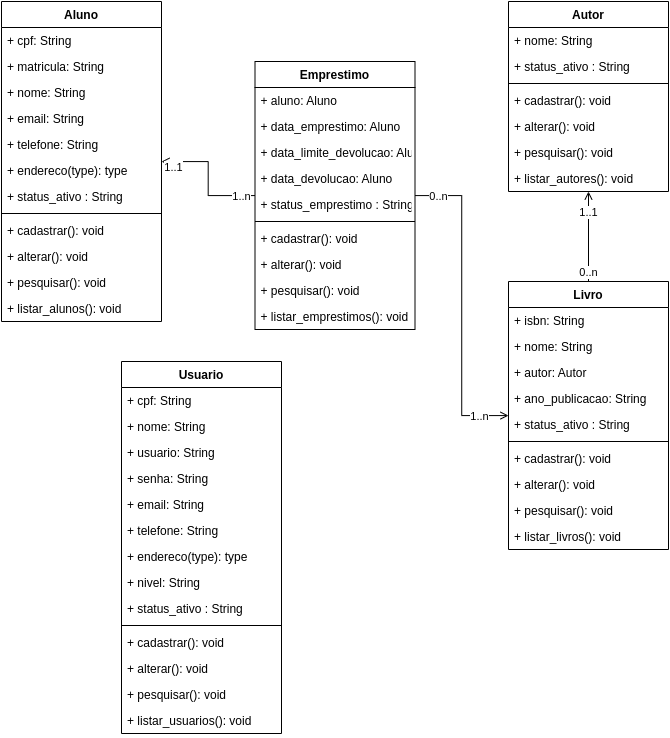

The diagram above was exported from draw.io. Its source (the exported page's mxGraphModel, read from the mxfile embedded in the PNG):
<mxGraphModel dx="1335" dy="871" grid="1" gridSize="10" guides="1" tooltips="1" connect="1" arrows="1" fold="1" page="1" pageScale="1" pageWidth="827" pageHeight="1169" math="0" shadow="0">
  <root>
    <mxCell id="0" />
    <mxCell id="1" parent="0" />
    <mxCell id="HJ7rHBwT8OIsrGFklD5u-1" value="Usuario" style="swimlane;fontStyle=1;align=center;verticalAlign=top;childLayout=stackLayout;horizontal=1;startSize=26;horizontalStack=0;resizeParent=1;resizeParentMax=0;resizeLast=0;collapsible=1;marginBottom=0;" vertex="1" parent="1">
      <mxGeometry x="280" y="360" width="160" height="372" as="geometry" />
    </mxCell>
    <mxCell id="HJ7rHBwT8OIsrGFklD5u-2" value="+ cpf: String" style="text;strokeColor=none;fillColor=none;align=left;verticalAlign=top;spacingLeft=4;spacingRight=4;overflow=hidden;rotatable=0;points=[[0,0.5],[1,0.5]];portConstraint=eastwest;" vertex="1" parent="HJ7rHBwT8OIsrGFklD5u-1">
      <mxGeometry y="26" width="160" height="26" as="geometry" />
    </mxCell>
    <mxCell id="HJ7rHBwT8OIsrGFklD5u-5" value="+ nome: String" style="text;strokeColor=none;fillColor=none;align=left;verticalAlign=top;spacingLeft=4;spacingRight=4;overflow=hidden;rotatable=0;points=[[0,0.5],[1,0.5]];portConstraint=eastwest;" vertex="1" parent="HJ7rHBwT8OIsrGFklD5u-1">
      <mxGeometry y="52" width="160" height="26" as="geometry" />
    </mxCell>
    <mxCell id="HJ7rHBwT8OIsrGFklD5u-6" value="+ usuario: String" style="text;strokeColor=none;fillColor=none;align=left;verticalAlign=top;spacingLeft=4;spacingRight=4;overflow=hidden;rotatable=0;points=[[0,0.5],[1,0.5]];portConstraint=eastwest;" vertex="1" parent="HJ7rHBwT8OIsrGFklD5u-1">
      <mxGeometry y="78" width="160" height="26" as="geometry" />
    </mxCell>
    <mxCell id="HJ7rHBwT8OIsrGFklD5u-7" value="+ senha: String" style="text;strokeColor=none;fillColor=none;align=left;verticalAlign=top;spacingLeft=4;spacingRight=4;overflow=hidden;rotatable=0;points=[[0,0.5],[1,0.5]];portConstraint=eastwest;" vertex="1" parent="HJ7rHBwT8OIsrGFklD5u-1">
      <mxGeometry y="104" width="160" height="26" as="geometry" />
    </mxCell>
    <mxCell id="HJ7rHBwT8OIsrGFklD5u-8" value="+ email: String" style="text;strokeColor=none;fillColor=none;align=left;verticalAlign=top;spacingLeft=4;spacingRight=4;overflow=hidden;rotatable=0;points=[[0,0.5],[1,0.5]];portConstraint=eastwest;" vertex="1" parent="HJ7rHBwT8OIsrGFklD5u-1">
      <mxGeometry y="130" width="160" height="26" as="geometry" />
    </mxCell>
    <mxCell id="HJ7rHBwT8OIsrGFklD5u-9" value="+ telefone: String" style="text;strokeColor=none;fillColor=none;align=left;verticalAlign=top;spacingLeft=4;spacingRight=4;overflow=hidden;rotatable=0;points=[[0,0.5],[1,0.5]];portConstraint=eastwest;" vertex="1" parent="HJ7rHBwT8OIsrGFklD5u-1">
      <mxGeometry y="156" width="160" height="26" as="geometry" />
    </mxCell>
    <mxCell id="HJ7rHBwT8OIsrGFklD5u-4" value="+ endereco(type): type" style="text;strokeColor=none;fillColor=none;align=left;verticalAlign=top;spacingLeft=4;spacingRight=4;overflow=hidden;rotatable=0;points=[[0,0.5],[1,0.5]];portConstraint=eastwest;" vertex="1" parent="HJ7rHBwT8OIsrGFklD5u-1">
      <mxGeometry y="182" width="160" height="26" as="geometry" />
    </mxCell>
    <mxCell id="HJ7rHBwT8OIsrGFklD5u-10" value="+ nivel: String" style="text;strokeColor=none;fillColor=none;align=left;verticalAlign=top;spacingLeft=4;spacingRight=4;overflow=hidden;rotatable=0;points=[[0,0.5],[1,0.5]];portConstraint=eastwest;" vertex="1" parent="HJ7rHBwT8OIsrGFklD5u-1">
      <mxGeometry y="208" width="160" height="26" as="geometry" />
    </mxCell>
    <mxCell id="HJ7rHBwT8OIsrGFklD5u-12" value="+ status_ativo : String" style="text;strokeColor=none;fillColor=none;align=left;verticalAlign=top;spacingLeft=4;spacingRight=4;overflow=hidden;rotatable=0;points=[[0,0.5],[1,0.5]];portConstraint=eastwest;" vertex="1" parent="HJ7rHBwT8OIsrGFklD5u-1">
      <mxGeometry y="234" width="160" height="26" as="geometry" />
    </mxCell>
    <mxCell id="HJ7rHBwT8OIsrGFklD5u-3" value="" style="line;strokeWidth=1;fillColor=none;align=left;verticalAlign=middle;spacingTop=-1;spacingLeft=3;spacingRight=3;rotatable=0;labelPosition=right;points=[];portConstraint=eastwest;" vertex="1" parent="HJ7rHBwT8OIsrGFklD5u-1">
      <mxGeometry y="260" width="160" height="8" as="geometry" />
    </mxCell>
    <mxCell id="HJ7rHBwT8OIsrGFklD5u-11" value="+ cadastrar(): void" style="text;strokeColor=none;fillColor=none;align=left;verticalAlign=top;spacingLeft=4;spacingRight=4;overflow=hidden;rotatable=0;points=[[0,0.5],[1,0.5]];portConstraint=eastwest;" vertex="1" parent="HJ7rHBwT8OIsrGFklD5u-1">
      <mxGeometry y="268" width="160" height="26" as="geometry" />
    </mxCell>
    <mxCell id="HJ7rHBwT8OIsrGFklD5u-13" value="+ alterar(): void" style="text;strokeColor=none;fillColor=none;align=left;verticalAlign=top;spacingLeft=4;spacingRight=4;overflow=hidden;rotatable=0;points=[[0,0.5],[1,0.5]];portConstraint=eastwest;" vertex="1" parent="HJ7rHBwT8OIsrGFklD5u-1">
      <mxGeometry y="294" width="160" height="26" as="geometry" />
    </mxCell>
    <mxCell id="HJ7rHBwT8OIsrGFklD5u-14" value="+ pesquisar(): void" style="text;strokeColor=none;fillColor=none;align=left;verticalAlign=top;spacingLeft=4;spacingRight=4;overflow=hidden;rotatable=0;points=[[0,0.5],[1,0.5]];portConstraint=eastwest;" vertex="1" parent="HJ7rHBwT8OIsrGFklD5u-1">
      <mxGeometry y="320" width="160" height="26" as="geometry" />
    </mxCell>
    <mxCell id="HJ7rHBwT8OIsrGFklD5u-15" value="+ listar_usuarios(): void" style="text;strokeColor=none;fillColor=none;align=left;verticalAlign=top;spacingLeft=4;spacingRight=4;overflow=hidden;rotatable=0;points=[[0,0.5],[1,0.5]];portConstraint=eastwest;" vertex="1" parent="HJ7rHBwT8OIsrGFklD5u-1">
      <mxGeometry y="346" width="160" height="26" as="geometry" />
    </mxCell>
    <mxCell id="HJ7rHBwT8OIsrGFklD5u-16" value="Aluno" style="swimlane;fontStyle=1;align=center;verticalAlign=top;childLayout=stackLayout;horizontal=1;startSize=26;horizontalStack=0;resizeParent=1;resizeParentMax=0;resizeLast=0;collapsible=1;marginBottom=0;" vertex="1" parent="1">
      <mxGeometry x="160" width="160" height="320" as="geometry" />
    </mxCell>
    <mxCell id="HJ7rHBwT8OIsrGFklD5u-17" value="+ cpf: String" style="text;strokeColor=none;fillColor=none;align=left;verticalAlign=top;spacingLeft=4;spacingRight=4;overflow=hidden;rotatable=0;points=[[0,0.5],[1,0.5]];portConstraint=eastwest;" vertex="1" parent="HJ7rHBwT8OIsrGFklD5u-16">
      <mxGeometry y="26" width="160" height="26" as="geometry" />
    </mxCell>
    <mxCell id="HJ7rHBwT8OIsrGFklD5u-31" value="+ matricula: String" style="text;strokeColor=none;fillColor=none;align=left;verticalAlign=top;spacingLeft=4;spacingRight=4;overflow=hidden;rotatable=0;points=[[0,0.5],[1,0.5]];portConstraint=eastwest;" vertex="1" parent="HJ7rHBwT8OIsrGFklD5u-16">
      <mxGeometry y="52" width="160" height="26" as="geometry" />
    </mxCell>
    <mxCell id="HJ7rHBwT8OIsrGFklD5u-18" value="+ nome: String" style="text;strokeColor=none;fillColor=none;align=left;verticalAlign=top;spacingLeft=4;spacingRight=4;overflow=hidden;rotatable=0;points=[[0,0.5],[1,0.5]];portConstraint=eastwest;" vertex="1" parent="HJ7rHBwT8OIsrGFklD5u-16">
      <mxGeometry y="78" width="160" height="26" as="geometry" />
    </mxCell>
    <mxCell id="HJ7rHBwT8OIsrGFklD5u-21" value="+ email: String" style="text;strokeColor=none;fillColor=none;align=left;verticalAlign=top;spacingLeft=4;spacingRight=4;overflow=hidden;rotatable=0;points=[[0,0.5],[1,0.5]];portConstraint=eastwest;" vertex="1" parent="HJ7rHBwT8OIsrGFklD5u-16">
      <mxGeometry y="104" width="160" height="26" as="geometry" />
    </mxCell>
    <mxCell id="HJ7rHBwT8OIsrGFklD5u-22" value="+ telefone: String" style="text;strokeColor=none;fillColor=none;align=left;verticalAlign=top;spacingLeft=4;spacingRight=4;overflow=hidden;rotatable=0;points=[[0,0.5],[1,0.5]];portConstraint=eastwest;" vertex="1" parent="HJ7rHBwT8OIsrGFklD5u-16">
      <mxGeometry y="130" width="160" height="26" as="geometry" />
    </mxCell>
    <mxCell id="HJ7rHBwT8OIsrGFklD5u-23" value="+ endereco(type): type" style="text;strokeColor=none;fillColor=none;align=left;verticalAlign=top;spacingLeft=4;spacingRight=4;overflow=hidden;rotatable=0;points=[[0,0.5],[1,0.5]];portConstraint=eastwest;" vertex="1" parent="HJ7rHBwT8OIsrGFklD5u-16">
      <mxGeometry y="156" width="160" height="26" as="geometry" />
    </mxCell>
    <mxCell id="HJ7rHBwT8OIsrGFklD5u-25" value="+ status_ativo : String" style="text;strokeColor=none;fillColor=none;align=left;verticalAlign=top;spacingLeft=4;spacingRight=4;overflow=hidden;rotatable=0;points=[[0,0.5],[1,0.5]];portConstraint=eastwest;" vertex="1" parent="HJ7rHBwT8OIsrGFklD5u-16">
      <mxGeometry y="182" width="160" height="26" as="geometry" />
    </mxCell>
    <mxCell id="HJ7rHBwT8OIsrGFklD5u-26" value="" style="line;strokeWidth=1;fillColor=none;align=left;verticalAlign=middle;spacingTop=-1;spacingLeft=3;spacingRight=3;rotatable=0;labelPosition=right;points=[];portConstraint=eastwest;" vertex="1" parent="HJ7rHBwT8OIsrGFklD5u-16">
      <mxGeometry y="208" width="160" height="8" as="geometry" />
    </mxCell>
    <mxCell id="HJ7rHBwT8OIsrGFklD5u-27" value="+ cadastrar(): void" style="text;strokeColor=none;fillColor=none;align=left;verticalAlign=top;spacingLeft=4;spacingRight=4;overflow=hidden;rotatable=0;points=[[0,0.5],[1,0.5]];portConstraint=eastwest;" vertex="1" parent="HJ7rHBwT8OIsrGFklD5u-16">
      <mxGeometry y="216" width="160" height="26" as="geometry" />
    </mxCell>
    <mxCell id="HJ7rHBwT8OIsrGFklD5u-28" value="+ alterar(): void" style="text;strokeColor=none;fillColor=none;align=left;verticalAlign=top;spacingLeft=4;spacingRight=4;overflow=hidden;rotatable=0;points=[[0,0.5],[1,0.5]];portConstraint=eastwest;" vertex="1" parent="HJ7rHBwT8OIsrGFklD5u-16">
      <mxGeometry y="242" width="160" height="26" as="geometry" />
    </mxCell>
    <mxCell id="HJ7rHBwT8OIsrGFklD5u-29" value="+ pesquisar(): void" style="text;strokeColor=none;fillColor=none;align=left;verticalAlign=top;spacingLeft=4;spacingRight=4;overflow=hidden;rotatable=0;points=[[0,0.5],[1,0.5]];portConstraint=eastwest;" vertex="1" parent="HJ7rHBwT8OIsrGFklD5u-16">
      <mxGeometry y="268" width="160" height="26" as="geometry" />
    </mxCell>
    <mxCell id="HJ7rHBwT8OIsrGFklD5u-30" value="+ listar_alunos(): void" style="text;strokeColor=none;fillColor=none;align=left;verticalAlign=top;spacingLeft=4;spacingRight=4;overflow=hidden;rotatable=0;points=[[0,0.5],[1,0.5]];portConstraint=eastwest;" vertex="1" parent="HJ7rHBwT8OIsrGFklD5u-16">
      <mxGeometry y="294" width="160" height="26" as="geometry" />
    </mxCell>
    <mxCell id="HJ7rHBwT8OIsrGFklD5u-32" value="Autor" style="swimlane;fontStyle=1;align=center;verticalAlign=top;childLayout=stackLayout;horizontal=1;startSize=26;horizontalStack=0;resizeParent=1;resizeParentMax=0;resizeLast=0;collapsible=1;marginBottom=0;" vertex="1" parent="1">
      <mxGeometry x="667" width="160" height="190" as="geometry" />
    </mxCell>
    <mxCell id="HJ7rHBwT8OIsrGFklD5u-33" value="+ nome: String" style="text;strokeColor=none;fillColor=none;align=left;verticalAlign=top;spacingLeft=4;spacingRight=4;overflow=hidden;rotatable=0;points=[[0,0.5],[1,0.5]];portConstraint=eastwest;" vertex="1" parent="HJ7rHBwT8OIsrGFklD5u-32">
      <mxGeometry y="26" width="160" height="26" as="geometry" />
    </mxCell>
    <mxCell id="HJ7rHBwT8OIsrGFklD5u-41" value="+ status_ativo : String" style="text;strokeColor=none;fillColor=none;align=left;verticalAlign=top;spacingLeft=4;spacingRight=4;overflow=hidden;rotatable=0;points=[[0,0.5],[1,0.5]];portConstraint=eastwest;" vertex="1" parent="HJ7rHBwT8OIsrGFklD5u-32">
      <mxGeometry y="52" width="160" height="26" as="geometry" />
    </mxCell>
    <mxCell id="HJ7rHBwT8OIsrGFklD5u-42" value="" style="line;strokeWidth=1;fillColor=none;align=left;verticalAlign=middle;spacingTop=-1;spacingLeft=3;spacingRight=3;rotatable=0;labelPosition=right;points=[];portConstraint=eastwest;" vertex="1" parent="HJ7rHBwT8OIsrGFklD5u-32">
      <mxGeometry y="78" width="160" height="8" as="geometry" />
    </mxCell>
    <mxCell id="HJ7rHBwT8OIsrGFklD5u-43" value="+ cadastrar(): void" style="text;strokeColor=none;fillColor=none;align=left;verticalAlign=top;spacingLeft=4;spacingRight=4;overflow=hidden;rotatable=0;points=[[0,0.5],[1,0.5]];portConstraint=eastwest;" vertex="1" parent="HJ7rHBwT8OIsrGFklD5u-32">
      <mxGeometry y="86" width="160" height="26" as="geometry" />
    </mxCell>
    <mxCell id="HJ7rHBwT8OIsrGFklD5u-44" value="+ alterar(): void" style="text;strokeColor=none;fillColor=none;align=left;verticalAlign=top;spacingLeft=4;spacingRight=4;overflow=hidden;rotatable=0;points=[[0,0.5],[1,0.5]];portConstraint=eastwest;" vertex="1" parent="HJ7rHBwT8OIsrGFklD5u-32">
      <mxGeometry y="112" width="160" height="26" as="geometry" />
    </mxCell>
    <mxCell id="HJ7rHBwT8OIsrGFklD5u-45" value="+ pesquisar(): void" style="text;strokeColor=none;fillColor=none;align=left;verticalAlign=top;spacingLeft=4;spacingRight=4;overflow=hidden;rotatable=0;points=[[0,0.5],[1,0.5]];portConstraint=eastwest;" vertex="1" parent="HJ7rHBwT8OIsrGFklD5u-32">
      <mxGeometry y="138" width="160" height="26" as="geometry" />
    </mxCell>
    <mxCell id="HJ7rHBwT8OIsrGFklD5u-46" value="+ listar_autores(): void" style="text;strokeColor=none;fillColor=none;align=left;verticalAlign=top;spacingLeft=4;spacingRight=4;overflow=hidden;rotatable=0;points=[[0,0.5],[1,0.5]];portConstraint=eastwest;" vertex="1" parent="HJ7rHBwT8OIsrGFklD5u-32">
      <mxGeometry y="164" width="160" height="26" as="geometry" />
    </mxCell>
    <mxCell id="HJ7rHBwT8OIsrGFklD5u-70" style="edgeStyle=orthogonalEdgeStyle;rounded=0;orthogonalLoop=1;jettySize=auto;html=1;startArrow=none;startFill=0;endArrow=open;endFill=0;" edge="1" parent="1" source="HJ7rHBwT8OIsrGFklD5u-47" target="HJ7rHBwT8OIsrGFklD5u-32">
      <mxGeometry relative="1" as="geometry" />
    </mxCell>
    <mxCell id="HJ7rHBwT8OIsrGFklD5u-71" value="0..n" style="edgeLabel;html=1;align=center;verticalAlign=middle;resizable=0;points=[];rotation=0;" vertex="1" connectable="0" parent="HJ7rHBwT8OIsrGFklD5u-70">
      <mxGeometry x="-0.938" y="1" relative="1" as="geometry">
        <mxPoint y="-7" as="offset" />
      </mxGeometry>
    </mxCell>
    <mxCell id="HJ7rHBwT8OIsrGFklD5u-72" value="1..1" style="edgeLabel;html=1;align=center;verticalAlign=middle;resizable=0;points=[];" vertex="1" connectable="0" parent="HJ7rHBwT8OIsrGFklD5u-70">
      <mxGeometry x="0.9139" y="1" relative="1" as="geometry">
        <mxPoint y="16" as="offset" />
      </mxGeometry>
    </mxCell>
    <mxCell id="HJ7rHBwT8OIsrGFklD5u-47" value="Livro" style="swimlane;fontStyle=1;align=center;verticalAlign=top;childLayout=stackLayout;horizontal=1;startSize=26;horizontalStack=0;resizeParent=1;resizeParentMax=0;resizeLast=0;collapsible=1;marginBottom=0;" vertex="1" parent="1">
      <mxGeometry x="667" y="280" width="160" height="268" as="geometry" />
    </mxCell>
    <mxCell id="HJ7rHBwT8OIsrGFklD5u-56" value="+ isbn: String" style="text;strokeColor=none;fillColor=none;align=left;verticalAlign=top;spacingLeft=4;spacingRight=4;overflow=hidden;rotatable=0;points=[[0,0.5],[1,0.5]];portConstraint=eastwest;" vertex="1" parent="HJ7rHBwT8OIsrGFklD5u-47">
      <mxGeometry y="26" width="160" height="26" as="geometry" />
    </mxCell>
    <mxCell id="HJ7rHBwT8OIsrGFklD5u-48" value="+ nome: String" style="text;strokeColor=none;fillColor=none;align=left;verticalAlign=top;spacingLeft=4;spacingRight=4;overflow=hidden;rotatable=0;points=[[0,0.5],[1,0.5]];portConstraint=eastwest;" vertex="1" parent="HJ7rHBwT8OIsrGFklD5u-47">
      <mxGeometry y="52" width="160" height="26" as="geometry" />
    </mxCell>
    <mxCell id="HJ7rHBwT8OIsrGFklD5u-57" value="+ autor: Autor" style="text;strokeColor=none;fillColor=none;align=left;verticalAlign=top;spacingLeft=4;spacingRight=4;overflow=hidden;rotatable=0;points=[[0,0.5],[1,0.5]];portConstraint=eastwest;" vertex="1" parent="HJ7rHBwT8OIsrGFklD5u-47">
      <mxGeometry y="78" width="160" height="26" as="geometry" />
    </mxCell>
    <mxCell id="HJ7rHBwT8OIsrGFklD5u-55" value="+ ano_publicacao: String" style="text;strokeColor=none;fillColor=none;align=left;verticalAlign=top;spacingLeft=4;spacingRight=4;overflow=hidden;rotatable=0;points=[[0,0.5],[1,0.5]];portConstraint=eastwest;" vertex="1" parent="HJ7rHBwT8OIsrGFklD5u-47">
      <mxGeometry y="104" width="160" height="26" as="geometry" />
    </mxCell>
    <mxCell id="HJ7rHBwT8OIsrGFklD5u-49" value="+ status_ativo : String" style="text;strokeColor=none;fillColor=none;align=left;verticalAlign=top;spacingLeft=4;spacingRight=4;overflow=hidden;rotatable=0;points=[[0,0.5],[1,0.5]];portConstraint=eastwest;" vertex="1" parent="HJ7rHBwT8OIsrGFklD5u-47">
      <mxGeometry y="130" width="160" height="26" as="geometry" />
    </mxCell>
    <mxCell id="HJ7rHBwT8OIsrGFklD5u-50" value="" style="line;strokeWidth=1;fillColor=none;align=left;verticalAlign=middle;spacingTop=-1;spacingLeft=3;spacingRight=3;rotatable=0;labelPosition=right;points=[];portConstraint=eastwest;" vertex="1" parent="HJ7rHBwT8OIsrGFklD5u-47">
      <mxGeometry y="156" width="160" height="8" as="geometry" />
    </mxCell>
    <mxCell id="HJ7rHBwT8OIsrGFklD5u-51" value="+ cadastrar(): void" style="text;strokeColor=none;fillColor=none;align=left;verticalAlign=top;spacingLeft=4;spacingRight=4;overflow=hidden;rotatable=0;points=[[0,0.5],[1,0.5]];portConstraint=eastwest;" vertex="1" parent="HJ7rHBwT8OIsrGFklD5u-47">
      <mxGeometry y="164" width="160" height="26" as="geometry" />
    </mxCell>
    <mxCell id="HJ7rHBwT8OIsrGFklD5u-52" value="+ alterar(): void" style="text;strokeColor=none;fillColor=none;align=left;verticalAlign=top;spacingLeft=4;spacingRight=4;overflow=hidden;rotatable=0;points=[[0,0.5],[1,0.5]];portConstraint=eastwest;" vertex="1" parent="HJ7rHBwT8OIsrGFklD5u-47">
      <mxGeometry y="190" width="160" height="26" as="geometry" />
    </mxCell>
    <mxCell id="HJ7rHBwT8OIsrGFklD5u-53" value="+ pesquisar(): void" style="text;strokeColor=none;fillColor=none;align=left;verticalAlign=top;spacingLeft=4;spacingRight=4;overflow=hidden;rotatable=0;points=[[0,0.5],[1,0.5]];portConstraint=eastwest;" vertex="1" parent="HJ7rHBwT8OIsrGFklD5u-47">
      <mxGeometry y="216" width="160" height="26" as="geometry" />
    </mxCell>
    <mxCell id="HJ7rHBwT8OIsrGFklD5u-54" value="+ listar_livros(): void" style="text;strokeColor=none;fillColor=none;align=left;verticalAlign=top;spacingLeft=4;spacingRight=4;overflow=hidden;rotatable=0;points=[[0,0.5],[1,0.5]];portConstraint=eastwest;" vertex="1" parent="HJ7rHBwT8OIsrGFklD5u-47">
      <mxGeometry y="242" width="160" height="26" as="geometry" />
    </mxCell>
    <mxCell id="HJ7rHBwT8OIsrGFklD5u-73" style="edgeStyle=orthogonalEdgeStyle;rounded=0;orthogonalLoop=1;jettySize=auto;html=1;startArrow=none;startFill=0;endArrow=open;endFill=0;" edge="1" parent="1" source="HJ7rHBwT8OIsrGFklD5u-58" target="HJ7rHBwT8OIsrGFklD5u-16">
      <mxGeometry relative="1" as="geometry" />
    </mxCell>
    <mxCell id="HJ7rHBwT8OIsrGFklD5u-74" value="1..1" style="edgeLabel;html=1;align=center;verticalAlign=middle;resizable=0;points=[];" vertex="1" connectable="0" parent="HJ7rHBwT8OIsrGFklD5u-73">
      <mxGeometry x="0.7755" y="-2" relative="1" as="geometry">
        <mxPoint x="-2" y="7" as="offset" />
      </mxGeometry>
    </mxCell>
    <mxCell id="HJ7rHBwT8OIsrGFklD5u-75" value="1..n" style="edgeLabel;html=1;align=center;verticalAlign=middle;resizable=0;points=[];" vertex="1" connectable="0" parent="HJ7rHBwT8OIsrGFklD5u-73">
      <mxGeometry x="-0.7739" relative="1" as="geometry">
        <mxPoint as="offset" />
      </mxGeometry>
    </mxCell>
    <mxCell id="HJ7rHBwT8OIsrGFklD5u-76" style="edgeStyle=orthogonalEdgeStyle;rounded=0;orthogonalLoop=1;jettySize=auto;html=1;startArrow=none;startFill=0;endArrow=open;endFill=0;" edge="1" parent="1" source="HJ7rHBwT8OIsrGFklD5u-58" target="HJ7rHBwT8OIsrGFklD5u-47">
      <mxGeometry relative="1" as="geometry" />
    </mxCell>
    <mxCell id="HJ7rHBwT8OIsrGFklD5u-77" value="1..n" style="edgeLabel;html=1;align=center;verticalAlign=middle;resizable=0;points=[];" vertex="1" connectable="0" parent="HJ7rHBwT8OIsrGFklD5u-76">
      <mxGeometry x="0.8829" y="-3" relative="1" as="geometry">
        <mxPoint x="-12" y="-3" as="offset" />
      </mxGeometry>
    </mxCell>
    <mxCell id="HJ7rHBwT8OIsrGFklD5u-78" value="0..n" style="edgeLabel;html=1;align=center;verticalAlign=middle;resizable=0;points=[];" vertex="1" connectable="0" parent="HJ7rHBwT8OIsrGFklD5u-76">
      <mxGeometry x="-0.9205" relative="1" as="geometry">
        <mxPoint x="10" as="offset" />
      </mxGeometry>
    </mxCell>
    <mxCell id="HJ7rHBwT8OIsrGFklD5u-58" value="Emprestimo" style="swimlane;fontStyle=1;align=center;verticalAlign=top;childLayout=stackLayout;horizontal=1;startSize=26;horizontalStack=0;resizeParent=1;resizeParentMax=0;resizeLast=0;collapsible=1;marginBottom=0;" vertex="1" parent="1">
      <mxGeometry x="413.5" y="60" width="160" height="268" as="geometry" />
    </mxCell>
    <mxCell id="HJ7rHBwT8OIsrGFklD5u-59" value="+ aluno: Aluno" style="text;strokeColor=none;fillColor=none;align=left;verticalAlign=top;spacingLeft=4;spacingRight=4;overflow=hidden;rotatable=0;points=[[0,0.5],[1,0.5]];portConstraint=eastwest;" vertex="1" parent="HJ7rHBwT8OIsrGFklD5u-58">
      <mxGeometry y="26" width="160" height="26" as="geometry" />
    </mxCell>
    <mxCell id="HJ7rHBwT8OIsrGFklD5u-66" value="+ data_emprestimo: Aluno" style="text;strokeColor=none;fillColor=none;align=left;verticalAlign=top;spacingLeft=4;spacingRight=4;overflow=hidden;rotatable=0;points=[[0,0.5],[1,0.5]];portConstraint=eastwest;" vertex="1" parent="HJ7rHBwT8OIsrGFklD5u-58">
      <mxGeometry y="52" width="160" height="26" as="geometry" />
    </mxCell>
    <mxCell id="HJ7rHBwT8OIsrGFklD5u-67" value="+ data_limite_devolucao: Aluno" style="text;strokeColor=none;fillColor=none;align=left;verticalAlign=top;spacingLeft=4;spacingRight=4;overflow=hidden;rotatable=0;points=[[0,0.5],[1,0.5]];portConstraint=eastwest;" vertex="1" parent="HJ7rHBwT8OIsrGFklD5u-58">
      <mxGeometry y="78" width="160" height="26" as="geometry" />
    </mxCell>
    <mxCell id="HJ7rHBwT8OIsrGFklD5u-68" value="+ data_devolucao: Aluno" style="text;strokeColor=none;fillColor=none;align=left;verticalAlign=top;spacingLeft=4;spacingRight=4;overflow=hidden;rotatable=0;points=[[0,0.5],[1,0.5]];portConstraint=eastwest;" vertex="1" parent="HJ7rHBwT8OIsrGFklD5u-58">
      <mxGeometry y="104" width="160" height="26" as="geometry" />
    </mxCell>
    <mxCell id="HJ7rHBwT8OIsrGFklD5u-60" value="+ status_emprestimo : String" style="text;strokeColor=none;fillColor=none;align=left;verticalAlign=top;spacingLeft=4;spacingRight=4;overflow=hidden;rotatable=0;points=[[0,0.5],[1,0.5]];portConstraint=eastwest;" vertex="1" parent="HJ7rHBwT8OIsrGFklD5u-58">
      <mxGeometry y="130" width="160" height="26" as="geometry" />
    </mxCell>
    <mxCell id="HJ7rHBwT8OIsrGFklD5u-61" value="" style="line;strokeWidth=1;fillColor=none;align=left;verticalAlign=middle;spacingTop=-1;spacingLeft=3;spacingRight=3;rotatable=0;labelPosition=right;points=[];portConstraint=eastwest;" vertex="1" parent="HJ7rHBwT8OIsrGFklD5u-58">
      <mxGeometry y="156" width="160" height="8" as="geometry" />
    </mxCell>
    <mxCell id="HJ7rHBwT8OIsrGFklD5u-62" value="+ cadastrar(): void" style="text;strokeColor=none;fillColor=none;align=left;verticalAlign=top;spacingLeft=4;spacingRight=4;overflow=hidden;rotatable=0;points=[[0,0.5],[1,0.5]];portConstraint=eastwest;" vertex="1" parent="HJ7rHBwT8OIsrGFklD5u-58">
      <mxGeometry y="164" width="160" height="26" as="geometry" />
    </mxCell>
    <mxCell id="HJ7rHBwT8OIsrGFklD5u-63" value="+ alterar(): void" style="text;strokeColor=none;fillColor=none;align=left;verticalAlign=top;spacingLeft=4;spacingRight=4;overflow=hidden;rotatable=0;points=[[0,0.5],[1,0.5]];portConstraint=eastwest;" vertex="1" parent="HJ7rHBwT8OIsrGFklD5u-58">
      <mxGeometry y="190" width="160" height="26" as="geometry" />
    </mxCell>
    <mxCell id="HJ7rHBwT8OIsrGFklD5u-64" value="+ pesquisar(): void" style="text;strokeColor=none;fillColor=none;align=left;verticalAlign=top;spacingLeft=4;spacingRight=4;overflow=hidden;rotatable=0;points=[[0,0.5],[1,0.5]];portConstraint=eastwest;" vertex="1" parent="HJ7rHBwT8OIsrGFklD5u-58">
      <mxGeometry y="216" width="160" height="26" as="geometry" />
    </mxCell>
    <mxCell id="HJ7rHBwT8OIsrGFklD5u-65" value="+ listar_emprestimos(): void" style="text;strokeColor=none;fillColor=none;align=left;verticalAlign=top;spacingLeft=4;spacingRight=4;overflow=hidden;rotatable=0;points=[[0,0.5],[1,0.5]];portConstraint=eastwest;" vertex="1" parent="HJ7rHBwT8OIsrGFklD5u-58">
      <mxGeometry y="242" width="160" height="26" as="geometry" />
    </mxCell>
  </root>
</mxGraphModel>